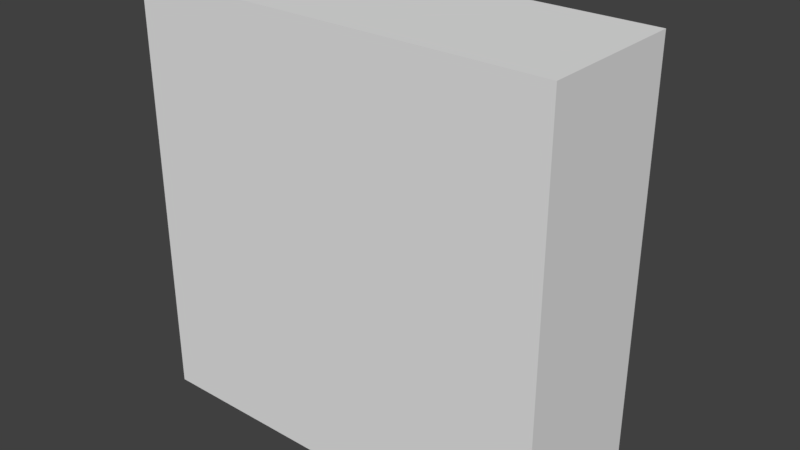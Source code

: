 # Source: Wall.blend  (saved by Blender 2.78.0; exported with 4.5.12 LTS)
import bpy
from mathutils import Matrix  # noqa: F401  (used for matrix-valued properties, if any)

bpy.ops.wm.read_factory_settings(use_empty=True)
scene = bpy.context.scene
scene.name = 'Scene'

# ---- collections
col_collection_1 = bpy.data.collections.new('Collection 1'); scene.collection.children.link(col_collection_1)

# ---- materials (node trees are filled in below, after node groups)
mat_wallmaterial = bpy.data.materials.new('WallMaterial')
mat_wallmaterial.alpha_threshold = 0.0
mat_wallmaterial.use_transparent_shadow = False
mat_wallmaterial.roughness = 0.5
mat_wallmaterial.line_color = (0.0, 0.0, 0.0, 1.0)

# ---- material node trees

# ---- world
world_world = bpy.data.worlds.new('World'); scene.world = world_world
world_world.color = (0.05088, 0.05088, 0.05088)
world_world.use_sun_shadow = False
world_world.sun_shadow_jitter_overblur = 0.0
world_world.cycles.sampling_method = 'MANUAL'

# ---- meshes
me_cube_001 = bpy.data.meshes.new('Cube.001')
me_cube_001.from_pydata([(-1.0, -6.0, -1.0), (-1.0, -6.0, 1.0), (-1.0, 1.0, -1.0), (-1.0, 1.0, 1.0), (1.0, -6.0, -1.0), (1.0, -6.0, 1.0), (1.0, 1.0, -1.0), (1.0, 1.0, 1.0)], [], [(0, 1, 3, 2), (2, 3, 7, 6), (6, 7, 5, 4), (4, 5, 1, 0), (2, 6, 4, 0), (7, 3, 1, 5)])
me_cube_001.use_remesh_preserve_volume = False
me_cube_001.use_remesh_preserve_attributes = False
me_cube_001.use_mirror_vertex_groups = False
me_cube_001.update()
me_cube = bpy.data.meshes.new('Cube')
me_cube.from_pydata([(10.0, 0.0, -10.0), (-10.0, 4.172e-07, -10.0), (10.0, -4.768e-07, 10.0), (-10.0, 5.96e-08, 10.0)], [], [(2, 0, 1, 3)])
_uv = me_cube.uv_layers.new(name='UVMap')
_uv.uv.foreach_set('vector', [-7.0, -7.0, 8.0, -7.0, 8.0, 8.0, -7.0, 8.0])
me_cube.materials.append(mat_wallmaterial)
me_cube.use_remesh_preserve_volume = False
me_cube.use_remesh_preserve_attributes = False
me_cube.use_mirror_vertex_groups = False
me_cube.update()

# ---- objects
ob_wallcollider = bpy.data.objects.new('WallCollider', me_cube_001)
ob_wall = bpy.data.objects.new('Wall', me_cube)

# ---- transforms, parenting, visibility, modifiers, constraints
ob_wallcollider.location = (0.0, -1.0, 0.0)
ob_wallcollider.scale = (10.0, 1.0, 10.0)
ob_wallcollider.hide_viewport = True
ob_wallcollider.lineart.crease_threshold = 0.0
ob_wall.location = (0.0, 0.0, 0.0)
ob_wall.lock_rotations_4d = False
ob_wall.empty_display_type = 'ARROWS'
ob_wall.lineart.crease_threshold = 0.0

# ---- collection membership
col_collection_1.objects.link(ob_wallcollider)
col_collection_1.objects.link(ob_wall)

# ---- scene / render settings (as saved in the file)
scene.frame_start = 1; scene.frame_end = 250; scene.frame_set(1)
scene.render.engine = 'BLENDER_EEVEE_NEXT'
scene.render.resolution_percentage = 50
scene.render.dither_intensity = 0.0
scene.cycles.use_denoising = False
scene.cycles.samples = 128
scene.cycles.sampling_pattern = 'TABULATED_SOBOL'
scene.cycles.light_sampling_threshold = 0.0
scene.cycles.use_adaptive_sampling = False
scene.cycles.use_light_tree = False
scene.cycles.blur_glossy = 0.0
scene.cycles.sample_clamp_indirect = 0.0
scene.view_settings.view_transform = 'Standard'
bpy.context.view_layer.update()

# ---- added for rendering (the .blend has no active camera and no usable light): camera, sun
cam_auto = bpy.data.cameras.new('AutoCamera')
cam_auto.lens = 50.0
cam_auto.sensor_width = 36.0
cam_auto.clip_end = 1000.0
ob_auto_camera = bpy.data.objects.new('AutoCamera', cam_auto)
scene.collection.objects.link(ob_auto_camera)
ob_auto_camera.location = (26.9588, -34.8506, 21.5671)
ob_auto_camera.rotation_euler = (1.09748, -7.21219e-08, 0.694738)
scene.camera = ob_auto_camera
light_auto_sun = bpy.data.lights.new('AutoSun', 'SUN')
light_auto_sun.energy = 3.0
light_auto_sun.angle = 0.0523599
ob_auto_sun = bpy.data.objects.new('AutoSun', light_auto_sun)
scene.collection.objects.link(ob_auto_sun)
ob_auto_sun.rotation_euler = (0.872665, 0.174533, 0.523599)
bpy.context.view_layer.update()
